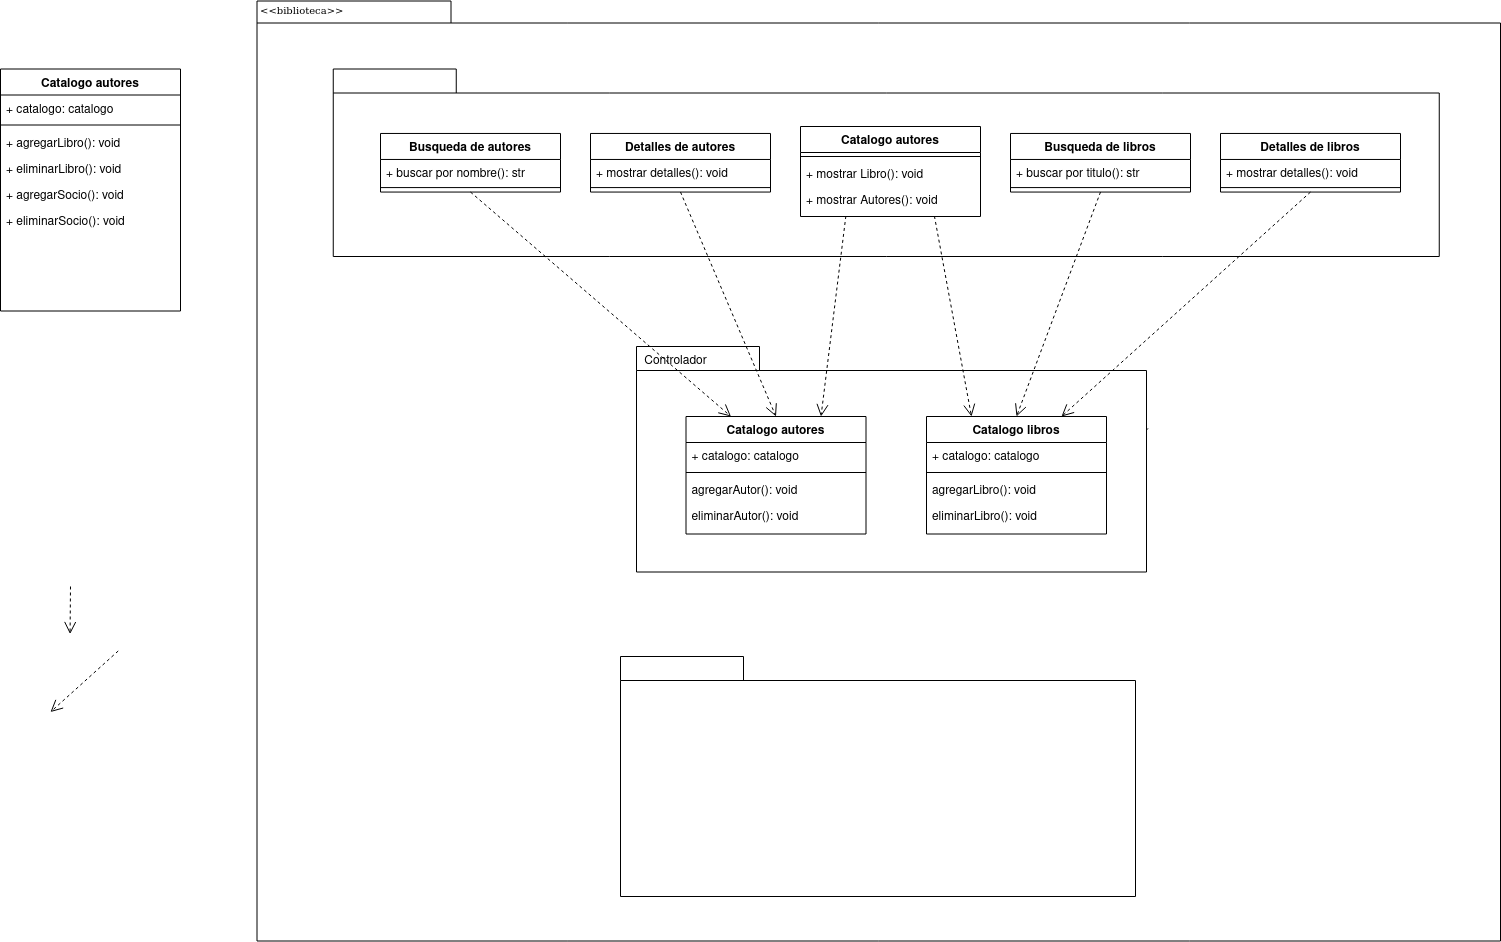

The diagram above was exported from draw.io. Its source (the exported page's mxGraphModel, read from the mxfile embedded in the PNG):
<mxGraphModel dx="1409" dy="629" grid="1" gridSize="10" guides="1" tooltips="1" connect="1" arrows="1" fold="1" page="1" pageScale="1" pageWidth="827" pageHeight="1169" background="none" math="0" shadow="0">
  <root>
    <mxCell id="0" />
    <mxCell id="1" parent="0" />
    <mxCell id="6e0c8c40b5770093-72" value="" style="shape=folder;fontStyle=1;spacingTop=10;tabWidth=194;tabHeight=22;tabPosition=left;html=1;rounded=0;shadow=0;comic=0;labelBackgroundColor=none;strokeWidth=1;fillColor=none;fontFamily=Verdana;fontSize=10;align=center;" parent="1" vertex="1">
      <mxGeometry x="326.5" y="114.5" width="1243.5" height="940" as="geometry" />
    </mxCell>
    <mxCell id="6e0c8c40b5770093-18" value="" style="group" parent="1" vertex="1" connectable="0">
      <mxGeometry x="422.75" y="182.5" width="1086" height="187.5" as="geometry" />
    </mxCell>
    <mxCell id="6e0c8c40b5770093-11" value="" style="shape=folder;fontStyle=1;spacingTop=10;tabWidth=123;tabHeight=24;tabPosition=left;html=1;rounded=0;shadow=0;comic=0;labelBackgroundColor=none;strokeWidth=1;fontFamily=Verdana;fontSize=10;align=center;" parent="6e0c8c40b5770093-18" vertex="1">
      <mxGeometry x="-20" width="1106" height="187.5" as="geometry" />
    </mxCell>
    <mxCell id="Ct1O6gOibJ7tMvmvoK-u-26" value="Busqueda de autores" style="swimlane;fontStyle=1;align=center;verticalAlign=top;childLayout=stackLayout;horizontal=1;startSize=26;horizontalStack=0;resizeParent=1;resizeLast=0;collapsible=1;marginBottom=0;rounded=0;shadow=0;strokeWidth=1;" vertex="1" parent="6e0c8c40b5770093-18">
      <mxGeometry x="27.25" y="64.45625" width="180" height="58.59375" as="geometry">
        <mxRectangle x="230" y="140" width="160" height="26" as="alternateBounds" />
      </mxGeometry>
    </mxCell>
    <mxCell id="Ct1O6gOibJ7tMvmvoK-u-27" value="+ buscar por nombre(): str" style="text;align=left;verticalAlign=top;spacingLeft=4;spacingRight=4;overflow=hidden;rotatable=0;points=[[0,0.5],[1,0.5]];portConstraint=eastwest;" vertex="1" parent="Ct1O6gOibJ7tMvmvoK-u-26">
      <mxGeometry y="26" width="180" height="24.375" as="geometry" />
    </mxCell>
    <mxCell id="Ct1O6gOibJ7tMvmvoK-u-28" value="" style="line;html=1;strokeWidth=1;align=left;verticalAlign=middle;spacingTop=-1;spacingLeft=3;spacingRight=3;rotatable=0;labelPosition=right;points=[];portConstraint=eastwest;" vertex="1" parent="Ct1O6gOibJ7tMvmvoK-u-26">
      <mxGeometry y="50.375" width="180" height="7.5" as="geometry" />
    </mxCell>
    <mxCell id="Ct1O6gOibJ7tMvmvoK-u-31" value="Detalles de autores" style="swimlane;fontStyle=1;align=center;verticalAlign=top;childLayout=stackLayout;horizontal=1;startSize=26;horizontalStack=0;resizeParent=1;resizeLast=0;collapsible=1;marginBottom=0;rounded=0;shadow=0;strokeWidth=1;" vertex="1" parent="6e0c8c40b5770093-18">
      <mxGeometry x="237.25" y="64.45625" width="180" height="58.59375" as="geometry">
        <mxRectangle x="230" y="140" width="160" height="26" as="alternateBounds" />
      </mxGeometry>
    </mxCell>
    <mxCell id="Ct1O6gOibJ7tMvmvoK-u-32" value="+ mostrar detalles(): void" style="text;align=left;verticalAlign=top;spacingLeft=4;spacingRight=4;overflow=hidden;rotatable=0;points=[[0,0.5],[1,0.5]];portConstraint=eastwest;" vertex="1" parent="Ct1O6gOibJ7tMvmvoK-u-31">
      <mxGeometry y="26" width="180" height="24.375" as="geometry" />
    </mxCell>
    <mxCell id="Ct1O6gOibJ7tMvmvoK-u-33" value="" style="line;html=1;strokeWidth=1;align=left;verticalAlign=middle;spacingTop=-1;spacingLeft=3;spacingRight=3;rotatable=0;labelPosition=right;points=[];portConstraint=eastwest;" vertex="1" parent="Ct1O6gOibJ7tMvmvoK-u-31">
      <mxGeometry y="50.375" width="180" height="7.5" as="geometry" />
    </mxCell>
    <mxCell id="Ct1O6gOibJ7tMvmvoK-u-34" value="Busqueda de libros" style="swimlane;fontStyle=1;align=center;verticalAlign=top;childLayout=stackLayout;horizontal=1;startSize=26;horizontalStack=0;resizeParent=1;resizeLast=0;collapsible=1;marginBottom=0;rounded=0;shadow=0;strokeWidth=1;" vertex="1" parent="6e0c8c40b5770093-18">
      <mxGeometry x="657.25" y="64.45625" width="180" height="58.59375" as="geometry">
        <mxRectangle x="230" y="140" width="160" height="26" as="alternateBounds" />
      </mxGeometry>
    </mxCell>
    <mxCell id="Ct1O6gOibJ7tMvmvoK-u-35" value="+ buscar por titulo(): str" style="text;align=left;verticalAlign=top;spacingLeft=4;spacingRight=4;overflow=hidden;rotatable=0;points=[[0,0.5],[1,0.5]];portConstraint=eastwest;" vertex="1" parent="Ct1O6gOibJ7tMvmvoK-u-34">
      <mxGeometry y="26" width="180" height="24.375" as="geometry" />
    </mxCell>
    <mxCell id="Ct1O6gOibJ7tMvmvoK-u-36" value="" style="line;html=1;strokeWidth=1;align=left;verticalAlign=middle;spacingTop=-1;spacingLeft=3;spacingRight=3;rotatable=0;labelPosition=right;points=[];portConstraint=eastwest;" vertex="1" parent="Ct1O6gOibJ7tMvmvoK-u-34">
      <mxGeometry y="50.375" width="180" height="7.5" as="geometry" />
    </mxCell>
    <mxCell id="Ct1O6gOibJ7tMvmvoK-u-37" value="Detalles de libros" style="swimlane;fontStyle=1;align=center;verticalAlign=top;childLayout=stackLayout;horizontal=1;startSize=26;horizontalStack=0;resizeParent=1;resizeLast=0;collapsible=1;marginBottom=0;rounded=0;shadow=0;strokeWidth=1;" vertex="1" parent="6e0c8c40b5770093-18">
      <mxGeometry x="867.25" y="64.45625" width="180" height="58.59375" as="geometry">
        <mxRectangle x="230" y="140" width="160" height="26" as="alternateBounds" />
      </mxGeometry>
    </mxCell>
    <mxCell id="Ct1O6gOibJ7tMvmvoK-u-38" value="+ mostrar detalles(): void" style="text;align=left;verticalAlign=top;spacingLeft=4;spacingRight=4;overflow=hidden;rotatable=0;points=[[0,0.5],[1,0.5]];portConstraint=eastwest;" vertex="1" parent="Ct1O6gOibJ7tMvmvoK-u-37">
      <mxGeometry y="26" width="180" height="24.375" as="geometry" />
    </mxCell>
    <mxCell id="Ct1O6gOibJ7tMvmvoK-u-39" value="" style="line;html=1;strokeWidth=1;align=left;verticalAlign=middle;spacingTop=-1;spacingLeft=3;spacingRight=3;rotatable=0;labelPosition=right;points=[];portConstraint=eastwest;" vertex="1" parent="Ct1O6gOibJ7tMvmvoK-u-37">
      <mxGeometry y="50.375" width="180" height="7.5" as="geometry" />
    </mxCell>
    <mxCell id="6e0c8c40b5770093-33" value="" style="shape=folder;fontStyle=1;spacingTop=10;tabWidth=123;tabHeight=24;tabPosition=left;html=1;rounded=0;shadow=0;comic=0;labelBackgroundColor=none;strokeColor=#000000;strokeWidth=1;fillColor=#ffffff;fontFamily=Verdana;fontSize=10;fontColor=#000000;align=center;" parent="1" vertex="1">
      <mxGeometry x="690" y="770" width="515" height="240" as="geometry" />
    </mxCell>
    <mxCell id="6e0c8c40b5770093-64" style="edgeStyle=elbowEdgeStyle;rounded=0;html=1;entryX=0.559;entryY=0.251;entryPerimeter=0;dashed=1;labelBackgroundColor=none;startFill=0;endArrow=open;endFill=0;endSize=10;fontFamily=Verdana;fontSize=10;" parent="1" edge="1">
      <mxGeometry relative="1" as="geometry">
        <mxPoint x="140" y="700" as="sourcePoint" />
        <mxPoint x="140.10800000000017" y="747.5699999999999" as="targetPoint" />
      </mxGeometry>
    </mxCell>
    <mxCell id="6e0c8c40b5770093-66" style="edgeStyle=none;rounded=0;html=1;dashed=1;labelBackgroundColor=none;startFill=0;endArrow=open;endFill=0;endSize=10;fontFamily=Verdana;fontSize=10;entryX=1.013;entryY=0.444;entryPerimeter=0;" parent="1" edge="1">
      <mxGeometry relative="1" as="geometry">
        <mxPoint x="187.72817651956717" y="764.46" as="sourcePoint" />
        <mxPoint x="119.99600000000015" y="825.54" as="targetPoint" />
      </mxGeometry>
    </mxCell>
    <mxCell id="6e0c8c40b5770093-70" style="edgeStyle=none;rounded=0;html=1;dashed=1;labelBackgroundColor=none;startFill=0;endArrow=open;endFill=0;endSize=10;fontFamily=Verdana;fontSize=10;exitX=1.003;exitY=0.363;exitPerimeter=0;" parent="1" source="6e0c8c40b5770093-47" edge="1">
      <mxGeometry relative="1" as="geometry">
        <mxPoint x="1105.5" y="662.4145412062712" as="targetPoint" />
      </mxGeometry>
    </mxCell>
    <mxCell id="6e0c8c40b5770093-47" value="" style="shape=folder;fontStyle=1;spacingTop=10;tabWidth=123;tabHeight=24;tabPosition=left;html=1;rounded=0;shadow=0;comic=0;labelBackgroundColor=none;strokeWidth=1;fontFamily=Verdana;fontSize=10;align=center;" parent="1" vertex="1">
      <mxGeometry x="706" y="460" width="510" height="225.5" as="geometry" />
    </mxCell>
    <mxCell id="6e0c8c40b5770093-73" value="&amp;lt;&amp;lt;biblioteca&amp;gt;&amp;gt;" style="text;html=1;align=left;verticalAlign=top;spacingTop=-4;fontSize=10;fontFamily=Verdana" parent="1" vertex="1">
      <mxGeometry x="327.5" y="114.5" width="130" height="20" as="geometry" />
    </mxCell>
    <mxCell id="Ct1O6gOibJ7tMvmvoK-u-1" value="Catalogo autores" style="swimlane;fontStyle=1;align=center;verticalAlign=top;childLayout=stackLayout;horizontal=1;startSize=26;horizontalStack=0;resizeParent=1;resizeLast=0;collapsible=1;marginBottom=0;rounded=0;shadow=0;strokeWidth=1;" vertex="1" parent="1">
      <mxGeometry x="755.5" y="530" width="180" height="117.5" as="geometry">
        <mxRectangle x="230" y="140" width="160" height="26" as="alternateBounds" />
      </mxGeometry>
    </mxCell>
    <mxCell id="Ct1O6gOibJ7tMvmvoK-u-2" value="+ catalogo: catalogo" style="text;align=left;verticalAlign=top;spacingLeft=4;spacingRight=4;overflow=hidden;rotatable=0;points=[[0,0.5],[1,0.5]];portConstraint=eastwest;" vertex="1" parent="Ct1O6gOibJ7tMvmvoK-u-1">
      <mxGeometry y="26" width="180" height="26" as="geometry" />
    </mxCell>
    <mxCell id="Ct1O6gOibJ7tMvmvoK-u-6" value="" style="line;html=1;strokeWidth=1;align=left;verticalAlign=middle;spacingTop=-1;spacingLeft=3;spacingRight=3;rotatable=0;labelPosition=right;points=[];portConstraint=eastwest;" vertex="1" parent="Ct1O6gOibJ7tMvmvoK-u-1">
      <mxGeometry y="52" width="180" height="8" as="geometry" />
    </mxCell>
    <mxCell id="Ct1O6gOibJ7tMvmvoK-u-7" value="agregarAutor(): void" style="text;align=left;verticalAlign=top;spacingLeft=4;spacingRight=4;overflow=hidden;rotatable=0;points=[[0,0.5],[1,0.5]];portConstraint=eastwest;rounded=0;shadow=0;html=0;" vertex="1" parent="Ct1O6gOibJ7tMvmvoK-u-1">
      <mxGeometry y="60" width="180" height="26" as="geometry" />
    </mxCell>
    <mxCell id="Ct1O6gOibJ7tMvmvoK-u-8" value="eliminarAutor(): void" style="text;align=left;verticalAlign=top;spacingLeft=4;spacingRight=4;overflow=hidden;rotatable=0;points=[[0,0.5],[1,0.5]];portConstraint=eastwest;rounded=0;shadow=0;html=0;" vertex="1" parent="Ct1O6gOibJ7tMvmvoK-u-1">
      <mxGeometry y="86" width="180" height="26" as="geometry" />
    </mxCell>
    <mxCell id="Ct1O6gOibJ7tMvmvoK-u-11" value="Catalogo autores" style="swimlane;fontStyle=1;align=center;verticalAlign=top;childLayout=stackLayout;horizontal=1;startSize=26;horizontalStack=0;resizeParent=1;resizeLast=0;collapsible=1;marginBottom=0;rounded=0;shadow=0;strokeWidth=1;" vertex="1" parent="1">
      <mxGeometry x="70" y="182.5" width="180" height="242" as="geometry">
        <mxRectangle x="230" y="140" width="160" height="26" as="alternateBounds" />
      </mxGeometry>
    </mxCell>
    <mxCell id="Ct1O6gOibJ7tMvmvoK-u-12" value="+ catalogo: catalogo" style="text;align=left;verticalAlign=top;spacingLeft=4;spacingRight=4;overflow=hidden;rotatable=0;points=[[0,0.5],[1,0.5]];portConstraint=eastwest;" vertex="1" parent="Ct1O6gOibJ7tMvmvoK-u-11">
      <mxGeometry y="26" width="180" height="26" as="geometry" />
    </mxCell>
    <mxCell id="Ct1O6gOibJ7tMvmvoK-u-13" value="" style="line;html=1;strokeWidth=1;align=left;verticalAlign=middle;spacingTop=-1;spacingLeft=3;spacingRight=3;rotatable=0;labelPosition=right;points=[];portConstraint=eastwest;" vertex="1" parent="Ct1O6gOibJ7tMvmvoK-u-11">
      <mxGeometry y="52" width="180" height="8" as="geometry" />
    </mxCell>
    <mxCell id="Ct1O6gOibJ7tMvmvoK-u-14" value="+ agregarLibro(): void" style="text;align=left;verticalAlign=top;spacingLeft=4;spacingRight=4;overflow=hidden;rotatable=0;points=[[0,0.5],[1,0.5]];portConstraint=eastwest;rounded=0;shadow=0;html=0;" vertex="1" parent="Ct1O6gOibJ7tMvmvoK-u-11">
      <mxGeometry y="60" width="180" height="26" as="geometry" />
    </mxCell>
    <mxCell id="Ct1O6gOibJ7tMvmvoK-u-15" value="+ eliminarLibro(): void" style="text;align=left;verticalAlign=top;spacingLeft=4;spacingRight=4;overflow=hidden;rotatable=0;points=[[0,0.5],[1,0.5]];portConstraint=eastwest;rounded=0;shadow=0;html=0;" vertex="1" parent="Ct1O6gOibJ7tMvmvoK-u-11">
      <mxGeometry y="86" width="180" height="26" as="geometry" />
    </mxCell>
    <mxCell id="Ct1O6gOibJ7tMvmvoK-u-16" value="+ agregarSocio(): void" style="text;align=left;verticalAlign=top;spacingLeft=4;spacingRight=4;overflow=hidden;rotatable=0;points=[[0,0.5],[1,0.5]];portConstraint=eastwest;rounded=0;shadow=0;html=0;" vertex="1" parent="Ct1O6gOibJ7tMvmvoK-u-11">
      <mxGeometry y="112" width="180" height="26" as="geometry" />
    </mxCell>
    <mxCell id="Ct1O6gOibJ7tMvmvoK-u-17" value="+ eliminarSocio(): void" style="text;align=left;verticalAlign=top;spacingLeft=4;spacingRight=4;overflow=hidden;rotatable=0;points=[[0,0.5],[1,0.5]];portConstraint=eastwest;rounded=0;shadow=0;html=0;" vertex="1" parent="Ct1O6gOibJ7tMvmvoK-u-11">
      <mxGeometry y="138" width="180" height="26" as="geometry" />
    </mxCell>
    <mxCell id="Ct1O6gOibJ7tMvmvoK-u-20" value="Catalogo libros" style="swimlane;fontStyle=1;align=center;verticalAlign=top;childLayout=stackLayout;horizontal=1;startSize=26;horizontalStack=0;resizeParent=1;resizeLast=0;collapsible=1;marginBottom=0;rounded=0;shadow=0;strokeWidth=1;" vertex="1" parent="1">
      <mxGeometry x="996" y="530" width="180" height="117.5" as="geometry">
        <mxRectangle x="230" y="140" width="160" height="26" as="alternateBounds" />
      </mxGeometry>
    </mxCell>
    <mxCell id="Ct1O6gOibJ7tMvmvoK-u-21" value="+ catalogo: catalogo" style="text;align=left;verticalAlign=top;spacingLeft=4;spacingRight=4;overflow=hidden;rotatable=0;points=[[0,0.5],[1,0.5]];portConstraint=eastwest;" vertex="1" parent="Ct1O6gOibJ7tMvmvoK-u-20">
      <mxGeometry y="26" width="180" height="26" as="geometry" />
    </mxCell>
    <mxCell id="Ct1O6gOibJ7tMvmvoK-u-22" value="" style="line;html=1;strokeWidth=1;align=left;verticalAlign=middle;spacingTop=-1;spacingLeft=3;spacingRight=3;rotatable=0;labelPosition=right;points=[];portConstraint=eastwest;" vertex="1" parent="Ct1O6gOibJ7tMvmvoK-u-20">
      <mxGeometry y="52" width="180" height="8" as="geometry" />
    </mxCell>
    <mxCell id="Ct1O6gOibJ7tMvmvoK-u-23" value="agregarLibro(): void" style="text;align=left;verticalAlign=top;spacingLeft=4;spacingRight=4;overflow=hidden;rotatable=0;points=[[0,0.5],[1,0.5]];portConstraint=eastwest;rounded=0;shadow=0;html=0;" vertex="1" parent="Ct1O6gOibJ7tMvmvoK-u-20">
      <mxGeometry y="60" width="180" height="26" as="geometry" />
    </mxCell>
    <mxCell id="Ct1O6gOibJ7tMvmvoK-u-24" value="eliminarLibro(): void" style="text;align=left;verticalAlign=top;spacingLeft=4;spacingRight=4;overflow=hidden;rotatable=0;points=[[0,0.5],[1,0.5]];portConstraint=eastwest;rounded=0;shadow=0;html=0;" vertex="1" parent="Ct1O6gOibJ7tMvmvoK-u-20">
      <mxGeometry y="86" width="180" height="26" as="geometry" />
    </mxCell>
    <mxCell id="Ct1O6gOibJ7tMvmvoK-u-25" value="Controlador" style="text;html=1;align=center;verticalAlign=middle;resizable=0;points=[];autosize=1;strokeColor=none;fillColor=none;" vertex="1" parent="1">
      <mxGeometry x="700" y="460" width="90" height="30" as="geometry" />
    </mxCell>
    <mxCell id="Ct1O6gOibJ7tMvmvoK-u-40" value="Catalogo autores" style="swimlane;fontStyle=1;align=center;verticalAlign=top;childLayout=stackLayout;horizontal=1;startSize=26;horizontalStack=0;resizeParent=1;resizeLast=0;collapsible=1;marginBottom=0;rounded=0;shadow=0;strokeWidth=1;" vertex="1" parent="1">
      <mxGeometry x="870" y="240" width="180" height="90" as="geometry">
        <mxRectangle x="230" y="140" width="160" height="26" as="alternateBounds" />
      </mxGeometry>
    </mxCell>
    <mxCell id="Ct1O6gOibJ7tMvmvoK-u-42" value="" style="line;html=1;strokeWidth=1;align=left;verticalAlign=middle;spacingTop=-1;spacingLeft=3;spacingRight=3;rotatable=0;labelPosition=right;points=[];portConstraint=eastwest;" vertex="1" parent="Ct1O6gOibJ7tMvmvoK-u-40">
      <mxGeometry y="26" width="180" height="8" as="geometry" />
    </mxCell>
    <mxCell id="Ct1O6gOibJ7tMvmvoK-u-43" value="+ mostrar Libro(): void" style="text;align=left;verticalAlign=top;spacingLeft=4;spacingRight=4;overflow=hidden;rotatable=0;points=[[0,0.5],[1,0.5]];portConstraint=eastwest;rounded=0;shadow=0;html=0;" vertex="1" parent="Ct1O6gOibJ7tMvmvoK-u-40">
      <mxGeometry y="34" width="180" height="26" as="geometry" />
    </mxCell>
    <mxCell id="Ct1O6gOibJ7tMvmvoK-u-44" value="+ mostrar Autores(): void" style="text;align=left;verticalAlign=top;spacingLeft=4;spacingRight=4;overflow=hidden;rotatable=0;points=[[0,0.5],[1,0.5]];portConstraint=eastwest;rounded=0;shadow=0;html=0;" vertex="1" parent="Ct1O6gOibJ7tMvmvoK-u-40">
      <mxGeometry y="60" width="180" height="26" as="geometry" />
    </mxCell>
    <mxCell id="Ct1O6gOibJ7tMvmvoK-u-50" style="edgeStyle=none;rounded=0;html=1;dashed=1;labelBackgroundColor=none;startFill=0;endArrow=open;endFill=0;endSize=10;fontFamily=Verdana;fontSize=10;entryX=0.5;entryY=0;entryDx=0;entryDy=0;exitX=0.5;exitY=1;exitDx=0;exitDy=0;" edge="1" parent="1" source="Ct1O6gOibJ7tMvmvoK-u-31" target="Ct1O6gOibJ7tMvmvoK-u-1">
      <mxGeometry relative="1" as="geometry">
        <mxPoint x="690" y="305.55" as="sourcePoint" />
        <mxPoint x="951" y="529.55" as="targetPoint" />
      </mxGeometry>
    </mxCell>
    <mxCell id="6e0c8c40b5770093-65" style="edgeStyle=none;rounded=0;html=1;dashed=1;labelBackgroundColor=none;startFill=0;endArrow=open;endFill=0;endSize=10;fontFamily=Verdana;fontSize=10;entryX=0.25;entryY=0;exitX=0.5;exitY=1;exitDx=0;exitDy=0;entryDx=0;entryDy=0;" parent="1" source="Ct1O6gOibJ7tMvmvoK-u-26" target="Ct1O6gOibJ7tMvmvoK-u-1" edge="1">
      <mxGeometry relative="1" as="geometry">
        <mxPoint x="609.9969425189292" y="390" as="sourcePoint" />
        <mxPoint x="669.9540000000002" y="448.77" as="targetPoint" />
      </mxGeometry>
    </mxCell>
    <mxCell id="Ct1O6gOibJ7tMvmvoK-u-51" style="edgeStyle=none;rounded=0;html=1;dashed=1;labelBackgroundColor=none;startFill=0;endArrow=open;endFill=0;endSize=10;fontFamily=Verdana;fontSize=10;entryX=0.75;entryY=0;entryDx=0;entryDy=0;exitX=0.252;exitY=1.137;exitDx=0;exitDy=0;exitPerimeter=0;" edge="1" parent="1" source="Ct1O6gOibJ7tMvmvoK-u-44" target="Ct1O6gOibJ7tMvmvoK-u-1">
      <mxGeometry relative="1" as="geometry">
        <mxPoint x="960" y="330" as="sourcePoint" />
        <mxPoint x="1056" y="554" as="targetPoint" />
      </mxGeometry>
    </mxCell>
    <mxCell id="Ct1O6gOibJ7tMvmvoK-u-52" style="edgeStyle=none;rounded=0;html=1;dashed=1;labelBackgroundColor=none;startFill=0;endArrow=open;endFill=0;endSize=10;fontFamily=Verdana;fontSize=10;entryX=0.25;entryY=0;entryDx=0;entryDy=0;exitX=0.744;exitY=1.137;exitDx=0;exitDy=0;exitPerimeter=0;" edge="1" parent="1" source="Ct1O6gOibJ7tMvmvoK-u-44" target="Ct1O6gOibJ7tMvmvoK-u-20">
      <mxGeometry relative="1" as="geometry">
        <mxPoint x="925" y="340" as="sourcePoint" />
        <mxPoint x="901" y="540" as="targetPoint" />
      </mxGeometry>
    </mxCell>
    <mxCell id="Ct1O6gOibJ7tMvmvoK-u-53" style="edgeStyle=none;rounded=0;html=1;dashed=1;labelBackgroundColor=none;startFill=0;endArrow=open;endFill=0;endSize=10;fontFamily=Verdana;fontSize=10;entryX=0.5;entryY=0;entryDx=0;entryDy=0;exitX=0.5;exitY=1;exitDx=0;exitDy=0;" edge="1" parent="1" source="Ct1O6gOibJ7tMvmvoK-u-34" target="Ct1O6gOibJ7tMvmvoK-u-20">
      <mxGeometry relative="1" as="geometry">
        <mxPoint x="1151.5" y="330" as="sourcePoint" />
        <mxPoint x="1188.5" y="530" as="targetPoint" />
      </mxGeometry>
    </mxCell>
    <mxCell id="Ct1O6gOibJ7tMvmvoK-u-54" style="edgeStyle=none;rounded=0;html=1;dashed=1;labelBackgroundColor=none;startFill=0;endArrow=open;endFill=0;endSize=10;fontFamily=Verdana;fontSize=10;entryX=0.75;entryY=0;entryDx=0;entryDy=0;exitX=0.5;exitY=1;exitDx=0;exitDy=0;" edge="1" parent="1" source="Ct1O6gOibJ7tMvmvoK-u-37" target="Ct1O6gOibJ7tMvmvoK-u-20">
      <mxGeometry relative="1" as="geometry">
        <mxPoint x="1180" y="316" as="sourcePoint" />
        <mxPoint x="1096" y="540" as="targetPoint" />
      </mxGeometry>
    </mxCell>
  </root>
</mxGraphModel>